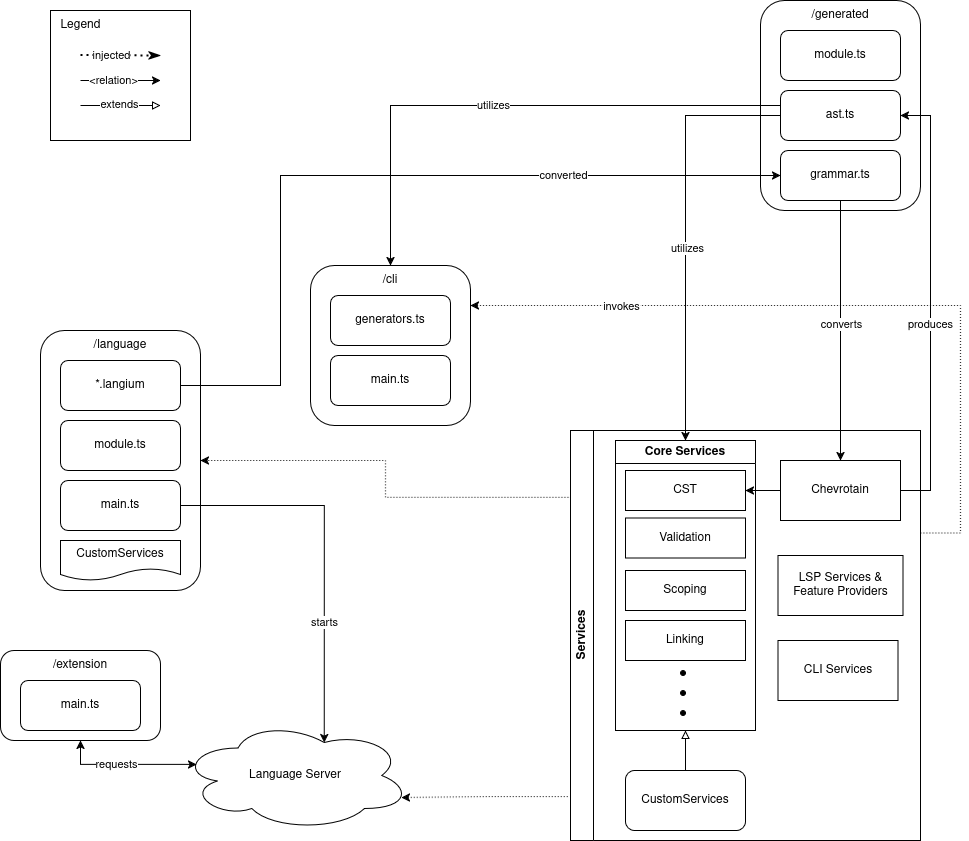

The diagram above was exported from draw.io. Its source (the exported page's mxGraphModel, read from the mxfile embedded in the PNG):
<mxGraphModel dx="1820" dy="1866" grid="1" gridSize="10" guides="1" tooltips="1" connect="1" arrows="1" fold="1" page="0" pageScale="1" pageWidth="850" pageHeight="1100" math="0" shadow="0">
  <root>
    <mxCell id="0" />
    <mxCell id="1" parent="0" />
    <mxCell id="nYcatYzouJ0l-lKWffqz-1" value="" style="rounded=1;whiteSpace=wrap;html=1;" vertex="1" parent="1">
      <mxGeometry x="20" y="370" width="160" height="260" as="geometry" />
    </mxCell>
    <mxCell id="nYcatYzouJ0l-lKWffqz-2" value="*.langium" style="rounded=1;whiteSpace=wrap;html=1;" vertex="1" parent="1">
      <mxGeometry x="40" y="400" width="120" height="50" as="geometry" />
    </mxCell>
    <mxCell id="nYcatYzouJ0l-lKWffqz-3" value="module.ts" style="rounded=1;whiteSpace=wrap;html=1;" vertex="1" parent="1">
      <mxGeometry x="40" y="460" width="120" height="50" as="geometry" />
    </mxCell>
    <mxCell id="nYcatYzouJ0l-lKWffqz-4" value="main.ts" style="rounded=1;whiteSpace=wrap;html=1;" vertex="1" parent="1">
      <mxGeometry x="40" y="520" width="120" height="50" as="geometry" />
    </mxCell>
    <mxCell id="nYcatYzouJ0l-lKWffqz-5" value="/language" style="text;html=1;align=center;verticalAlign=middle;whiteSpace=wrap;rounded=0;" vertex="1" parent="1">
      <mxGeometry x="70" y="370" width="60" height="30" as="geometry" />
    </mxCell>
    <mxCell id="nYcatYzouJ0l-lKWffqz-6" value="" style="rounded=1;whiteSpace=wrap;html=1;" vertex="1" parent="1">
      <mxGeometry x="740" y="40" width="160" height="210" as="geometry" />
    </mxCell>
    <mxCell id="nYcatYzouJ0l-lKWffqz-7" value="module.ts" style="rounded=1;whiteSpace=wrap;html=1;" vertex="1" parent="1">
      <mxGeometry x="760" y="70" width="120" height="50" as="geometry" />
    </mxCell>
    <mxCell id="nYcatYzouJ0l-lKWffqz-51" style="edgeStyle=orthogonalEdgeStyle;rounded=0;orthogonalLoop=1;jettySize=auto;html=1;exitX=0;exitY=0.5;exitDx=0;exitDy=0;entryX=0.5;entryY=0;entryDx=0;entryDy=0;" edge="1" parent="1" source="nYcatYzouJ0l-lKWffqz-8" target="nYcatYzouJ0l-lKWffqz-15">
      <mxGeometry relative="1" as="geometry">
        <Array as="points">
          <mxPoint x="760" y="145" />
          <mxPoint x="370" y="145" />
        </Array>
      </mxGeometry>
    </mxCell>
    <mxCell id="nYcatYzouJ0l-lKWffqz-83" value="utilizes" style="edgeLabel;html=1;align=center;verticalAlign=middle;resizable=0;points=[];" vertex="1" connectable="0" parent="nYcatYzouJ0l-lKWffqz-51">
      <mxGeometry x="0.0643" y="-1" relative="1" as="geometry">
        <mxPoint as="offset" />
      </mxGeometry>
    </mxCell>
    <mxCell id="nYcatYzouJ0l-lKWffqz-67" style="edgeStyle=orthogonalEdgeStyle;rounded=0;orthogonalLoop=1;jettySize=auto;html=1;exitX=0;exitY=0.5;exitDx=0;exitDy=0;entryX=0.5;entryY=0;entryDx=0;entryDy=0;" edge="1" parent="1" source="nYcatYzouJ0l-lKWffqz-8" target="nYcatYzouJ0l-lKWffqz-36">
      <mxGeometry relative="1" as="geometry">
        <Array as="points">
          <mxPoint x="665" y="155" />
        </Array>
      </mxGeometry>
    </mxCell>
    <mxCell id="nYcatYzouJ0l-lKWffqz-70" value="utilizes" style="edgeLabel;html=1;align=center;verticalAlign=middle;resizable=0;points=[];" vertex="1" connectable="0" parent="nYcatYzouJ0l-lKWffqz-67">
      <mxGeometry x="0.0794" y="1" relative="1" as="geometry">
        <mxPoint as="offset" />
      </mxGeometry>
    </mxCell>
    <mxCell id="nYcatYzouJ0l-lKWffqz-8" value="ast.ts" style="rounded=1;whiteSpace=wrap;html=1;" vertex="1" parent="1">
      <mxGeometry x="760" y="130" width="120" height="50" as="geometry" />
    </mxCell>
    <mxCell id="nYcatYzouJ0l-lKWffqz-54" style="edgeStyle=orthogonalEdgeStyle;rounded=0;orthogonalLoop=1;jettySize=auto;html=1;exitX=0.5;exitY=1;exitDx=0;exitDy=0;entryX=0.5;entryY=0;entryDx=0;entryDy=0;" edge="1" parent="1" source="nYcatYzouJ0l-lKWffqz-9" target="nYcatYzouJ0l-lKWffqz-27">
      <mxGeometry relative="1" as="geometry" />
    </mxCell>
    <mxCell id="nYcatYzouJ0l-lKWffqz-57" value="converts" style="edgeLabel;html=1;align=center;verticalAlign=middle;resizable=0;points=[];" vertex="1" connectable="0" parent="nYcatYzouJ0l-lKWffqz-54">
      <mxGeometry x="-0.0514" relative="1" as="geometry">
        <mxPoint as="offset" />
      </mxGeometry>
    </mxCell>
    <mxCell id="nYcatYzouJ0l-lKWffqz-79" style="edgeStyle=orthogonalEdgeStyle;rounded=0;orthogonalLoop=1;jettySize=auto;html=1;exitX=0;exitY=0.5;exitDx=0;exitDy=0;entryX=1;entryY=0.5;entryDx=0;entryDy=0;startArrow=classic;startFill=1;endArrow=none;endFill=1;" edge="1" parent="1" source="nYcatYzouJ0l-lKWffqz-9" target="nYcatYzouJ0l-lKWffqz-2">
      <mxGeometry relative="1" as="geometry">
        <Array as="points">
          <mxPoint x="260" y="215" />
          <mxPoint x="260" y="425" />
        </Array>
      </mxGeometry>
    </mxCell>
    <mxCell id="nYcatYzouJ0l-lKWffqz-80" value="converted" style="edgeLabel;html=1;align=center;verticalAlign=middle;resizable=0;points=[];" vertex="1" connectable="0" parent="nYcatYzouJ0l-lKWffqz-79">
      <mxGeometry x="-0.4617" y="-1" relative="1" as="geometry">
        <mxPoint as="offset" />
      </mxGeometry>
    </mxCell>
    <mxCell id="nYcatYzouJ0l-lKWffqz-9" value="grammar.ts" style="rounded=1;whiteSpace=wrap;html=1;" vertex="1" parent="1">
      <mxGeometry x="760" y="190" width="120" height="50" as="geometry" />
    </mxCell>
    <mxCell id="nYcatYzouJ0l-lKWffqz-10" value="/generated" style="text;html=1;align=center;verticalAlign=middle;whiteSpace=wrap;rounded=0;" vertex="1" parent="1">
      <mxGeometry x="790" y="40" width="60" height="30" as="geometry" />
    </mxCell>
    <mxCell id="nYcatYzouJ0l-lKWffqz-11" value="" style="rounded=1;whiteSpace=wrap;html=1;" vertex="1" parent="1">
      <mxGeometry x="290" y="305" width="160" height="160" as="geometry" />
    </mxCell>
    <mxCell id="nYcatYzouJ0l-lKWffqz-12" value="generators.ts" style="rounded=1;whiteSpace=wrap;html=1;" vertex="1" parent="1">
      <mxGeometry x="310" y="335" width="120" height="50" as="geometry" />
    </mxCell>
    <mxCell id="nYcatYzouJ0l-lKWffqz-13" value="main.ts" style="rounded=1;whiteSpace=wrap;html=1;" vertex="1" parent="1">
      <mxGeometry x="310" y="395" width="120" height="50" as="geometry" />
    </mxCell>
    <mxCell id="nYcatYzouJ0l-lKWffqz-15" value="/cli" style="text;html=1;align=center;verticalAlign=middle;whiteSpace=wrap;rounded=0;" vertex="1" parent="1">
      <mxGeometry x="340" y="305" width="60" height="30" as="geometry" />
    </mxCell>
    <mxCell id="nYcatYzouJ0l-lKWffqz-19" value="" style="rounded=1;whiteSpace=wrap;html=1;" vertex="1" parent="1">
      <mxGeometry x="-20" y="690" width="160" height="90" as="geometry" />
    </mxCell>
    <mxCell id="nYcatYzouJ0l-lKWffqz-20" value="main.ts" style="rounded=1;whiteSpace=wrap;html=1;" vertex="1" parent="1">
      <mxGeometry y="720" width="120" height="50" as="geometry" />
    </mxCell>
    <mxCell id="nYcatYzouJ0l-lKWffqz-22" value="/extension" style="text;html=1;align=center;verticalAlign=middle;whiteSpace=wrap;rounded=0;" vertex="1" parent="1">
      <mxGeometry x="30" y="690" width="60" height="30" as="geometry" />
    </mxCell>
    <mxCell id="nYcatYzouJ0l-lKWffqz-23" value="Language Server" style="ellipse;shape=cloud;whiteSpace=wrap;html=1;fillColor=none;" vertex="1" parent="1">
      <mxGeometry x="160" y="760" width="230" height="110" as="geometry" />
    </mxCell>
    <mxCell id="nYcatYzouJ0l-lKWffqz-58" style="edgeStyle=orthogonalEdgeStyle;rounded=0;orthogonalLoop=1;jettySize=auto;html=1;exitX=1;exitY=0.25;exitDx=0;exitDy=0;entryX=1;entryY=0.25;entryDx=0;entryDy=0;dashed=1;dashPattern=1 2;" edge="1" parent="1" source="nYcatYzouJ0l-lKWffqz-24" target="nYcatYzouJ0l-lKWffqz-11">
      <mxGeometry relative="1" as="geometry">
        <Array as="points">
          <mxPoint x="940" y="573" />
          <mxPoint x="940" y="345" />
        </Array>
      </mxGeometry>
    </mxCell>
    <mxCell id="nYcatYzouJ0l-lKWffqz-73" value="invokes" style="edgeLabel;html=1;align=center;verticalAlign=middle;resizable=0;points=[];" vertex="1" connectable="0" parent="nYcatYzouJ0l-lKWffqz-58">
      <mxGeometry x="0.6015" relative="1" as="geometry">
        <mxPoint as="offset" />
      </mxGeometry>
    </mxCell>
    <mxCell id="nYcatYzouJ0l-lKWffqz-61" style="edgeStyle=orthogonalEdgeStyle;rounded=0;orthogonalLoop=1;jettySize=auto;html=1;exitX=0.003;exitY=0.163;exitDx=0;exitDy=0;entryX=1;entryY=0.5;entryDx=0;entryDy=0;dashed=1;dashPattern=1 2;exitPerimeter=0;" edge="1" parent="1" source="nYcatYzouJ0l-lKWffqz-24" target="nYcatYzouJ0l-lKWffqz-1">
      <mxGeometry relative="1" as="geometry" />
    </mxCell>
    <mxCell id="nYcatYzouJ0l-lKWffqz-24" value="Services" style="swimlane;horizontal=0;whiteSpace=wrap;html=1;" vertex="1" parent="1">
      <mxGeometry x="550" y="470" width="350" height="410" as="geometry">
        <mxRectangle x="450" y="460" width="40" height="80" as="alternateBounds" />
      </mxGeometry>
    </mxCell>
    <mxCell id="nYcatYzouJ0l-lKWffqz-78" style="edgeStyle=orthogonalEdgeStyle;rounded=0;orthogonalLoop=1;jettySize=auto;html=1;exitX=0;exitY=0.5;exitDx=0;exitDy=0;entryX=1;entryY=0.5;entryDx=0;entryDy=0;" edge="1" parent="nYcatYzouJ0l-lKWffqz-24" source="nYcatYzouJ0l-lKWffqz-27" target="nYcatYzouJ0l-lKWffqz-29">
      <mxGeometry relative="1" as="geometry" />
    </mxCell>
    <mxCell id="nYcatYzouJ0l-lKWffqz-27" value="Chevrotain" style="rounded=0;whiteSpace=wrap;html=1;" vertex="1" parent="nYcatYzouJ0l-lKWffqz-24">
      <mxGeometry x="210" y="30" width="120" height="60" as="geometry" />
    </mxCell>
    <mxCell id="nYcatYzouJ0l-lKWffqz-44" style="edgeStyle=orthogonalEdgeStyle;rounded=0;orthogonalLoop=1;jettySize=auto;html=1;exitX=0.5;exitY=1;exitDx=0;exitDy=0;entryX=0.5;entryY=0;entryDx=0;entryDy=0;endArrow=none;startFill=0;startArrow=block;" edge="1" parent="nYcatYzouJ0l-lKWffqz-24" source="nYcatYzouJ0l-lKWffqz-36" target="nYcatYzouJ0l-lKWffqz-43">
      <mxGeometry relative="1" as="geometry" />
    </mxCell>
    <mxCell id="nYcatYzouJ0l-lKWffqz-36" value="Core Services" style="swimlane;whiteSpace=wrap;html=1;" vertex="1" parent="nYcatYzouJ0l-lKWffqz-24">
      <mxGeometry x="45" y="10" width="140" height="290" as="geometry" />
    </mxCell>
    <mxCell id="nYcatYzouJ0l-lKWffqz-29" value="CST" style="rounded=0;whiteSpace=wrap;html=1;" vertex="1" parent="nYcatYzouJ0l-lKWffqz-36">
      <mxGeometry x="10" y="30" width="120" height="40" as="geometry" />
    </mxCell>
    <mxCell id="nYcatYzouJ0l-lKWffqz-37" value="Validation" style="rounded=0;whiteSpace=wrap;html=1;" vertex="1" parent="nYcatYzouJ0l-lKWffqz-36">
      <mxGeometry x="10" y="77.5" width="120" height="40" as="geometry" />
    </mxCell>
    <mxCell id="nYcatYzouJ0l-lKWffqz-30" value="Scoping" style="rounded=0;whiteSpace=wrap;html=1;" vertex="1" parent="nYcatYzouJ0l-lKWffqz-36">
      <mxGeometry x="10" y="130" width="120" height="40" as="geometry" />
    </mxCell>
    <mxCell id="nYcatYzouJ0l-lKWffqz-38" value="Linking" style="rounded=0;whiteSpace=wrap;html=1;" vertex="1" parent="nYcatYzouJ0l-lKWffqz-36">
      <mxGeometry x="10" y="180" width="120" height="40" as="geometry" />
    </mxCell>
    <mxCell id="nYcatYzouJ0l-lKWffqz-41" value="" style="ellipse;whiteSpace=wrap;html=1;aspect=fixed;fillColor=#000000;" vertex="1" parent="nYcatYzouJ0l-lKWffqz-36">
      <mxGeometry x="65" y="230" width="5" height="5" as="geometry" />
    </mxCell>
    <mxCell id="nYcatYzouJ0l-lKWffqz-40" value="" style="ellipse;whiteSpace=wrap;html=1;aspect=fixed;fillColor=#000000;" vertex="1" parent="nYcatYzouJ0l-lKWffqz-36">
      <mxGeometry x="65" y="250" width="5" height="5" as="geometry" />
    </mxCell>
    <mxCell id="nYcatYzouJ0l-lKWffqz-39" value="" style="ellipse;whiteSpace=wrap;html=1;aspect=fixed;fillColor=#000000;" vertex="1" parent="nYcatYzouJ0l-lKWffqz-36">
      <mxGeometry x="65" y="270" width="5" height="5" as="geometry" />
    </mxCell>
    <mxCell id="nYcatYzouJ0l-lKWffqz-43" value="CustomServices" style="rounded=1;whiteSpace=wrap;html=1;" vertex="1" parent="nYcatYzouJ0l-lKWffqz-24">
      <mxGeometry x="55" y="340" width="120" height="60" as="geometry" />
    </mxCell>
    <mxCell id="nYcatYzouJ0l-lKWffqz-26" value="LSP Services &amp;amp; Feature Providers" style="rounded=0;whiteSpace=wrap;html=1;" vertex="1" parent="nYcatYzouJ0l-lKWffqz-24">
      <mxGeometry x="207.5" y="125" width="125" height="60" as="geometry" />
    </mxCell>
    <mxCell id="nYcatYzouJ0l-lKWffqz-31" value="CLI Services" style="rounded=0;whiteSpace=wrap;html=1;" vertex="1" parent="nYcatYzouJ0l-lKWffqz-24">
      <mxGeometry x="207.5" y="210" width="120" height="60" as="geometry" />
    </mxCell>
    <mxCell id="nYcatYzouJ0l-lKWffqz-42" value="CustomServices" style="shape=document;whiteSpace=wrap;html=1;boundedLbl=1;" vertex="1" parent="1">
      <mxGeometry x="40" y="580" width="120" height="40" as="geometry" />
    </mxCell>
    <mxCell id="nYcatYzouJ0l-lKWffqz-46" style="edgeStyle=orthogonalEdgeStyle;rounded=0;orthogonalLoop=1;jettySize=auto;html=1;exitX=0.5;exitY=1;exitDx=0;exitDy=0;entryX=0.07;entryY=0.4;entryDx=0;entryDy=0;entryPerimeter=0;startArrow=classic;startFill=1;" edge="1" parent="1" source="nYcatYzouJ0l-lKWffqz-19" target="nYcatYzouJ0l-lKWffqz-23">
      <mxGeometry relative="1" as="geometry" />
    </mxCell>
    <mxCell id="nYcatYzouJ0l-lKWffqz-48" value="requests" style="edgeLabel;html=1;align=center;verticalAlign=middle;resizable=0;points=[];" vertex="1" connectable="0" parent="nYcatYzouJ0l-lKWffqz-46">
      <mxGeometry x="-0.162" y="1" relative="1" as="geometry">
        <mxPoint as="offset" />
      </mxGeometry>
    </mxCell>
    <mxCell id="nYcatYzouJ0l-lKWffqz-62" style="edgeStyle=orthogonalEdgeStyle;rounded=0;orthogonalLoop=1;jettySize=auto;html=1;exitX=-0.008;exitY=0.893;exitDx=0;exitDy=0;entryX=0.96;entryY=0.7;entryDx=0;entryDy=0;entryPerimeter=0;dashed=1;dashPattern=1 2;exitPerimeter=0;" edge="1" parent="1" source="nYcatYzouJ0l-lKWffqz-24" target="nYcatYzouJ0l-lKWffqz-23">
      <mxGeometry relative="1" as="geometry" />
    </mxCell>
    <mxCell id="nYcatYzouJ0l-lKWffqz-63" style="edgeStyle=orthogonalEdgeStyle;rounded=0;orthogonalLoop=1;jettySize=auto;html=1;exitX=1;exitY=0.5;exitDx=0;exitDy=0;entryX=0.625;entryY=0.2;entryDx=0;entryDy=0;entryPerimeter=0;" edge="1" parent="1" source="nYcatYzouJ0l-lKWffqz-4" target="nYcatYzouJ0l-lKWffqz-23">
      <mxGeometry relative="1" as="geometry" />
    </mxCell>
    <mxCell id="nYcatYzouJ0l-lKWffqz-64" value="starts" style="edgeLabel;html=1;align=center;verticalAlign=middle;resizable=0;points=[];" vertex="1" connectable="0" parent="nYcatYzouJ0l-lKWffqz-63">
      <mxGeometry x="0.3652" relative="1" as="geometry">
        <mxPoint as="offset" />
      </mxGeometry>
    </mxCell>
    <mxCell id="nYcatYzouJ0l-lKWffqz-71" style="edgeStyle=orthogonalEdgeStyle;rounded=0;orthogonalLoop=1;jettySize=auto;html=1;exitX=1;exitY=0.5;exitDx=0;exitDy=0;entryX=1;entryY=0.5;entryDx=0;entryDy=0;" edge="1" parent="1" source="nYcatYzouJ0l-lKWffqz-27" target="nYcatYzouJ0l-lKWffqz-8">
      <mxGeometry relative="1" as="geometry">
        <Array as="points">
          <mxPoint x="910" y="530" />
          <mxPoint x="910" y="155" />
        </Array>
      </mxGeometry>
    </mxCell>
    <mxCell id="nYcatYzouJ0l-lKWffqz-72" value="produces" style="edgeLabel;html=1;align=center;verticalAlign=middle;resizable=0;points=[];" vertex="1" connectable="0" parent="nYcatYzouJ0l-lKWffqz-71">
      <mxGeometry x="-0.0931" y="1" relative="1" as="geometry">
        <mxPoint as="offset" />
      </mxGeometry>
    </mxCell>
    <mxCell id="nYcatYzouJ0l-lKWffqz-84" value="" style="rounded=0;whiteSpace=wrap;html=1;" vertex="1" parent="1">
      <mxGeometry x="30" y="50" width="140" height="130" as="geometry" />
    </mxCell>
    <mxCell id="nYcatYzouJ0l-lKWffqz-85" value="Legend" style="text;html=1;align=center;verticalAlign=middle;resizable=0;points=[];autosize=1;strokeColor=none;fillColor=none;dashed=1;dashPattern=8 8;" vertex="1" parent="1">
      <mxGeometry x="30" y="50" width="60" height="30" as="geometry" />
    </mxCell>
    <mxCell id="nYcatYzouJ0l-lKWffqz-86" value="" style="endArrow=classicThin;dashed=1;html=1;dashPattern=1 2;strokeWidth=2;rounded=0;endFill=1;" edge="1" parent="1">
      <mxGeometry width="50" height="50" relative="1" as="geometry">
        <mxPoint x="60" y="94.5" as="sourcePoint" />
        <mxPoint x="140" y="95" as="targetPoint" />
      </mxGeometry>
    </mxCell>
    <mxCell id="nYcatYzouJ0l-lKWffqz-87" value="injected" style="edgeLabel;html=1;align=center;verticalAlign=middle;resizable=0;points=[];" vertex="1" connectable="0" parent="nYcatYzouJ0l-lKWffqz-86">
      <mxGeometry x="-0.2545" y="3" relative="1" as="geometry">
        <mxPoint y="3" as="offset" />
      </mxGeometry>
    </mxCell>
    <mxCell id="nYcatYzouJ0l-lKWffqz-88" value="" style="endArrow=classic;html=1;rounded=0;" edge="1" parent="1">
      <mxGeometry width="50" height="50" relative="1" as="geometry">
        <mxPoint x="60" y="120" as="sourcePoint" />
        <mxPoint x="140" y="120" as="targetPoint" />
      </mxGeometry>
    </mxCell>
    <mxCell id="nYcatYzouJ0l-lKWffqz-89" value="&amp;lt;relation&amp;gt;" style="edgeLabel;html=1;align=center;verticalAlign=middle;resizable=0;points=[];" vertex="1" connectable="0" parent="nYcatYzouJ0l-lKWffqz-88">
      <mxGeometry x="-0.2" y="1" relative="1" as="geometry">
        <mxPoint as="offset" />
      </mxGeometry>
    </mxCell>
    <mxCell id="nYcatYzouJ0l-lKWffqz-90" style="edgeStyle=orthogonalEdgeStyle;rounded=0;orthogonalLoop=1;jettySize=auto;html=1;exitX=0.5;exitY=1;exitDx=0;exitDy=0;" edge="1" parent="1" source="nYcatYzouJ0l-lKWffqz-84" target="nYcatYzouJ0l-lKWffqz-84">
      <mxGeometry relative="1" as="geometry" />
    </mxCell>
    <mxCell id="nYcatYzouJ0l-lKWffqz-91" value="" style="endArrow=block;html=1;rounded=0;endFill=0;" edge="1" parent="1">
      <mxGeometry width="50" height="50" relative="1" as="geometry">
        <mxPoint x="60" y="145" as="sourcePoint" />
        <mxPoint x="140" y="145" as="targetPoint" />
      </mxGeometry>
    </mxCell>
    <mxCell id="nYcatYzouJ0l-lKWffqz-92" value="extends" style="edgeLabel;html=1;align=center;verticalAlign=middle;resizable=0;points=[];" vertex="1" connectable="0" parent="nYcatYzouJ0l-lKWffqz-91">
      <mxGeometry x="-0.4857" y="2" relative="1" as="geometry">
        <mxPoint x="17" as="offset" />
      </mxGeometry>
    </mxCell>
  </root>
</mxGraphModel>